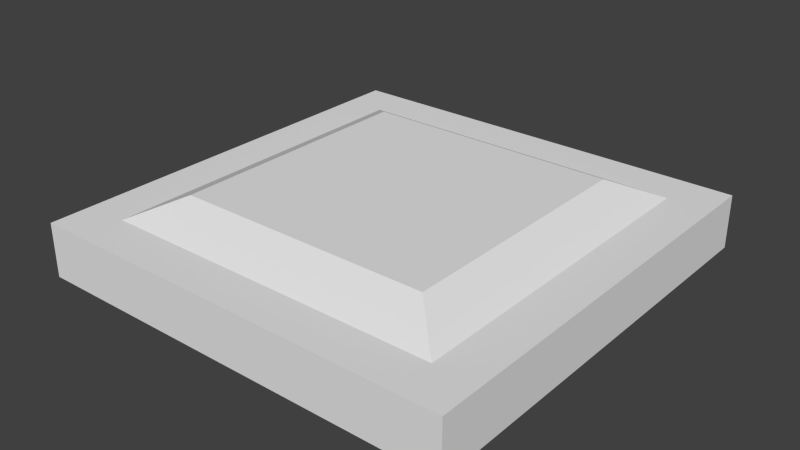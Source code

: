 # Source: Grand.blend  (saved by Blender 2.74.0; exported with 4.5.12 LTS)
import bpy
from mathutils import Matrix  # noqa: F401  (used for matrix-valued properties, if any)

bpy.ops.wm.read_factory_settings(use_empty=True)
scene = bpy.context.scene
scene.name = 'Scene'

# ---- collections
col_collection_1 = bpy.data.collections.new('Collection 1'); scene.collection.children.link(col_collection_1)

# ---- world
world_world = bpy.data.worlds.new('World'); scene.world = world_world
world_world.color = (0.05088, 0.05088, 0.05088)
world_world.use_sun_shadow = False
world_world.sun_shadow_jitter_overblur = 0.0
world_world.cycles.sampling_method = 'MANUAL'
world_world.cycles.sample_map_resolution = 256

# ---- meshes
me_cube_001 = bpy.data.meshes.new('Cube.001')
me_cube_001.from_pydata([(-1.0, -1.0, -0.2125), (-1.0, -1.0, 0.0375), (-1.0, 1.0, -0.2125), (-1.0, 1.0, 0.0375), (1.0, -1.0, -0.2125), (1.0, -1.0, 0.0375), (1.0, 1.0, -0.2125), (1.0, 1.0, 0.0375), (-0.8, -0.8, 0.0375), (-0.8, 0.8, 0.0375), (0.8, 0.8, 0.0375), (0.8, -0.8, 0.0375), (-0.6, -0.6, 0.1375), (-0.6, 0.6, 0.1375), (0.6, 0.6, 0.1375), (0.6, -0.6, 0.1375)], [], [(1, 3, 2, 0), (3, 7, 6, 2), (7, 5, 4, 6), (5, 1, 0, 4), (0, 2, 6, 4), (1, 5, 11, 8), (8, 11, 15, 12), (5, 7, 10, 11), (7, 3, 9, 10), (3, 1, 8, 9), (15, 14, 13, 12), (11, 10, 14, 15), (10, 9, 13, 14), (9, 8, 12, 13)])
_uv = me_cube_001.uv_layers.new(name='UVMap')
_uv.uv.foreach_set('vector', [0.6562, 0.3125, 0.6562, 0.0, 0.6875, 0.0, 0.6875, 0.3125, 0.6562, 0.3125, 0.6562, 0.0, 0.6875, 0.0, 0.6875, 0.3125, 0.6875, 0.0, 0.6875, 0.3125, 0.6562, 0.3125, 0.6562, 0.0, 0.6875, 0.0, 0.6875, 0.3125, 0.6562, 0.3125, 0.6562, 0.0, 0.6875, 0.3125, 0.6875, 0.0, 1.0, 0.0, 1.0, 0.3125, 0.6875, 0.0, 1.0, 0.0, 0.9688, 0.03125, 0.7188, 0.03125, 0.06667, 0.45, 0.06667, 0.05, 0.1333, 0.1, 0.1333, 0.4, 1.0, 0.0, 1.0, 0.3125, 0.9688, 0.2812, 0.9688, 0.03125, 1.0, 0.3125, 0.6875, 0.3125, 0.7188, 0.2812, 0.9688, 0.2812, 0.6875, 0.3125, 0.6875, 0.0, 0.7188, 0.03125, 0.7188, 0.2812, 0.1333, 0.1, 0.5333, 0.1, 0.5333, 0.4, 0.1333, 0.4, 0.06667, 0.05, 0.6, 0.05, 0.5333, 0.1, 0.1333, 0.1, 0.6, 0.05, 0.6, 0.45, 0.5333, 0.4, 0.5333, 0.1, 0.6, 0.45, 0.06667, 0.45, 0.1333, 0.4, 0.5333, 0.4])
me_cube_001.use_remesh_preserve_volume = False
me_cube_001.use_remesh_preserve_attributes = False
me_cube_001.use_mirror_vertex_groups = False
me_cube_001.update()

# ---- objects
ob_cube = bpy.data.objects.new('Cube', me_cube_001)

# ---- transforms, parenting, visibility, modifiers, constraints
ob_cube.location = (0.0, 0.0, 0.0)
ob_cube.lineart.crease_threshold = 0.0

# ---- collection membership
col_collection_1.objects.link(ob_cube)

# ---- scene / render settings (as saved in the file)
scene.frame_start = 1; scene.frame_end = 250; scene.frame_set(1)
scene.render.engine = 'BLENDER_EEVEE_NEXT'
scene.render.resolution_percentage = 50
scene.render.dither_intensity = 0.0
scene.cycles.use_denoising = False
scene.cycles.samples = 10
scene.cycles.sampling_pattern = 'TABULATED_SOBOL'
scene.cycles.light_sampling_threshold = 0.0
scene.cycles.use_adaptive_sampling = False
scene.cycles.use_light_tree = False
scene.cycles.blur_glossy = 0.0
scene.cycles.pixel_filter_type = 'GAUSSIAN'
scene.cycles.sample_clamp_indirect = 0.0
scene.view_settings.view_transform = 'Standard'
bpy.context.view_layer.update()

# ---- added for rendering (the .blend has no active camera and no usable light): camera, sun
cam_auto = bpy.data.cameras.new('AutoCamera')
cam_auto.lens = 50.0
cam_auto.sensor_width = 36.0
cam_auto.clip_end = 1000.0
ob_auto_camera = bpy.data.objects.new('AutoCamera', cam_auto)
scene.collection.objects.link(ob_auto_camera)
ob_auto_camera.location = (2.63689, -3.16427, 2.07201)
ob_auto_camera.rotation_euler = (1.09748, -7.21219e-08, 0.694738)
scene.camera = ob_auto_camera
light_auto_sun = bpy.data.lights.new('AutoSun', 'SUN')
light_auto_sun.energy = 3.0
light_auto_sun.angle = 0.0523599
ob_auto_sun = bpy.data.objects.new('AutoSun', light_auto_sun)
scene.collection.objects.link(ob_auto_sun)
ob_auto_sun.rotation_euler = (0.872665, 0.174533, 0.523599)
bpy.context.view_layer.update()
